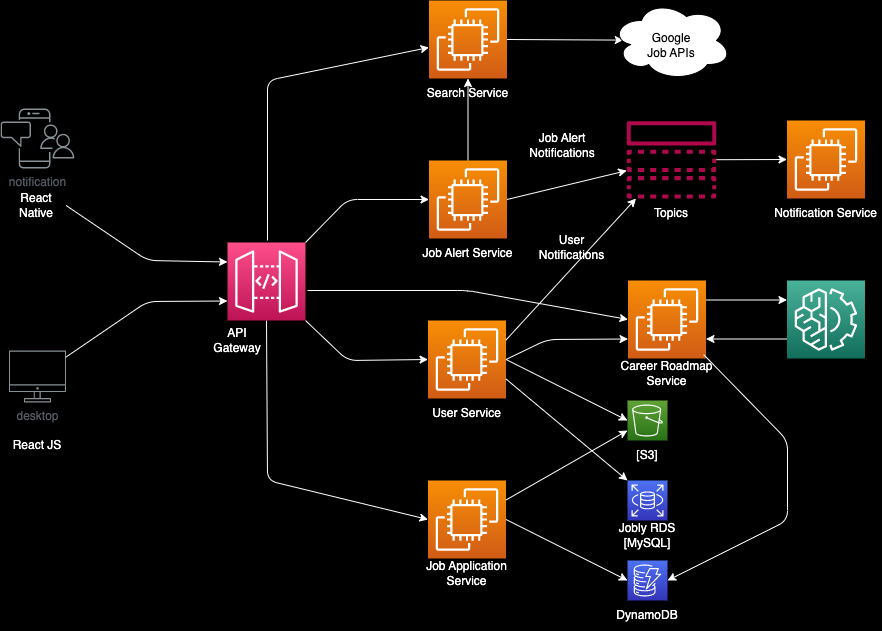

The diagram above was exported from draw.io. Its source (the exported page's mxGraphModel, read from the mxfile embedded in the PNG):
<mxGraphModel dx="959" dy="666" grid="1" gridSize="10" guides="1" tooltips="1" connect="1" arrows="1" fold="1" page="1" pageScale="1" pageWidth="1169" pageHeight="827" background="#000000" math="0" shadow="0">
  <root>
    <mxCell id="0" />
    <mxCell id="1" parent="0" />
    <mxCell id="11" value="" style="group" parent="1" vertex="1" connectable="0">
      <mxGeometry x="465" y="40" width="111" height="108" as="geometry" />
    </mxCell>
    <mxCell id="8" value="" style="sketch=0;points=[[0,0,0],[0.25,0,0],[0.5,0,0],[0.75,0,0],[1,0,0],[0,1,0],[0.25,1,0],[0.5,1,0],[0.75,1,0],[1,1,0],[0,0.25,0],[0,0.5,0],[0,0.75,0],[1,0.25,0],[1,0.5,0],[1,0.75,0]];outlineConnect=0;fontColor=#232F3E;gradientColor=#F78E04;gradientDirection=north;fillColor=#D05C17;strokeColor=#ffffff;dashed=0;verticalLabelPosition=bottom;verticalAlign=top;align=center;html=1;fontSize=12;fontStyle=0;aspect=fixed;shape=mxgraph.aws4.resourceIcon;resIcon=mxgraph.aws4.ec2;" parent="11" vertex="1">
      <mxGeometry x="16.5" width="78" height="78" as="geometry" />
    </mxCell>
    <mxCell id="10" value="Search Service" style="text;html=1;strokeColor=none;fillColor=none;align=center;verticalAlign=middle;whiteSpace=wrap;rounded=0;fontColor=#FFFFFF;" parent="11" vertex="1">
      <mxGeometry y="78" width="111" height="30" as="geometry" />
    </mxCell>
    <mxCell id="12" value="" style="group" parent="1" vertex="1" connectable="0">
      <mxGeometry x="465" y="200" width="111" height="108" as="geometry" />
    </mxCell>
    <mxCell id="13" value="" style="sketch=0;points=[[0,0,0],[0.25,0,0],[0.5,0,0],[0.75,0,0],[1,0,0],[0,1,0],[0.25,1,0],[0.5,1,0],[0.75,1,0],[1,1,0],[0,0.25,0],[0,0.5,0],[0,0.75,0],[1,0.25,0],[1,0.5,0],[1,0.75,0]];outlineConnect=0;fontColor=#232F3E;gradientColor=#F78E04;gradientDirection=north;fillColor=#D05C17;strokeColor=#ffffff;dashed=0;verticalLabelPosition=bottom;verticalAlign=top;align=center;html=1;fontSize=12;fontStyle=0;aspect=fixed;shape=mxgraph.aws4.resourceIcon;resIcon=mxgraph.aws4.ec2;" parent="12" vertex="1">
      <mxGeometry x="16.5" width="78" height="78" as="geometry" />
    </mxCell>
    <mxCell id="14" value="Job Alert Service" style="text;html=1;strokeColor=none;fillColor=none;align=center;verticalAlign=middle;whiteSpace=wrap;rounded=0;fontColor=#FFFFFF;" parent="12" vertex="1">
      <mxGeometry y="78" width="111" height="30" as="geometry" />
    </mxCell>
    <mxCell id="15" value="" style="group" parent="1" vertex="1" connectable="0">
      <mxGeometry x="823" y="160" width="111" height="108" as="geometry" />
    </mxCell>
    <mxCell id="16" value="" style="sketch=0;points=[[0,0,0],[0.25,0,0],[0.5,0,0],[0.75,0,0],[1,0,0],[0,1,0],[0.25,1,0],[0.5,1,0],[0.75,1,0],[1,1,0],[0,0.25,0],[0,0.5,0],[0,0.75,0],[1,0.25,0],[1,0.5,0],[1,0.75,0]];outlineConnect=0;fontColor=#232F3E;gradientColor=#F78E04;gradientDirection=north;fillColor=#D05C17;strokeColor=#ffffff;dashed=0;verticalLabelPosition=bottom;verticalAlign=top;align=center;html=1;fontSize=12;fontStyle=0;aspect=fixed;shape=mxgraph.aws4.resourceIcon;resIcon=mxgraph.aws4.ec2;" parent="15" vertex="1">
      <mxGeometry x="16.5" width="78" height="78" as="geometry" />
    </mxCell>
    <mxCell id="17" value="Notification Service" style="text;html=1;strokeColor=none;fillColor=none;align=center;verticalAlign=middle;whiteSpace=wrap;rounded=0;fontColor=#FFFFFF;" parent="15" vertex="1">
      <mxGeometry y="78" width="111" height="30" as="geometry" />
    </mxCell>
    <mxCell id="18" value="" style="group" parent="1" vertex="1" connectable="0">
      <mxGeometry x="464" y="360" width="110" height="108" as="geometry" />
    </mxCell>
    <mxCell id="19" value="" style="sketch=0;points=[[0,0,0],[0.25,0,0],[0.5,0,0],[0.75,0,0],[1,0,0],[0,1,0],[0.25,1,0],[0.5,1,0],[0.75,1,0],[1,1,0],[0,0.25,0],[0,0.5,0],[0,0.75,0],[1,0.25,0],[1,0.5,0],[1,0.75,0]];outlineConnect=0;fontColor=#232F3E;gradientColor=#F78E04;gradientDirection=north;fillColor=#D05C17;strokeColor=#ffffff;dashed=0;verticalLabelPosition=bottom;verticalAlign=top;align=center;html=1;fontSize=12;fontStyle=0;aspect=fixed;shape=mxgraph.aws4.resourceIcon;resIcon=mxgraph.aws4.ec2;" parent="18" vertex="1">
      <mxGeometry x="16.5" width="78" height="78" as="geometry" />
    </mxCell>
    <mxCell id="20" value="User Service" style="text;html=1;strokeColor=none;fillColor=none;align=center;verticalAlign=middle;whiteSpace=wrap;rounded=0;fontColor=#FFFFFF;" parent="18" vertex="1">
      <mxGeometry y="78" width="111" height="30" as="geometry" />
    </mxCell>
    <mxCell id="21" value="" style="group" parent="1" vertex="1" connectable="0">
      <mxGeometry x="664" y="320" width="111" height="108" as="geometry" />
    </mxCell>
    <mxCell id="22" value="" style="sketch=0;points=[[0,0,0],[0.25,0,0],[0.5,0,0],[0.75,0,0],[1,0,0],[0,1,0],[0.25,1,0],[0.5,1,0],[0.75,1,0],[1,1,0],[0,0.25,0],[0,0.5,0],[0,0.75,0],[1,0.25,0],[1,0.5,0],[1,0.75,0]];outlineConnect=0;fontColor=#232F3E;gradientColor=#F78E04;gradientDirection=north;fillColor=#D05C17;strokeColor=#ffffff;dashed=0;verticalLabelPosition=bottom;verticalAlign=top;align=center;html=1;fontSize=12;fontStyle=0;aspect=fixed;shape=mxgraph.aws4.resourceIcon;resIcon=mxgraph.aws4.ec2;" parent="21" vertex="1">
      <mxGeometry x="16.5" width="78" height="78" as="geometry" />
    </mxCell>
    <mxCell id="23" value="Career Roadmap Service" style="text;html=1;strokeColor=none;fillColor=none;align=center;verticalAlign=middle;whiteSpace=wrap;rounded=0;fontColor=#FFFFFF;" parent="21" vertex="1">
      <mxGeometry y="78" width="111" height="30" as="geometry" />
    </mxCell>
    <mxCell id="30" style="edgeStyle=none;html=1;exitX=0.5;exitY=0;exitDx=0;exitDy=0;exitPerimeter=0;entryX=0.5;entryY=0;entryDx=0;entryDy=0;strokeColor=#FFFFFF;" parent="1" source="13" target="10" edge="1">
      <mxGeometry relative="1" as="geometry" />
    </mxCell>
    <mxCell id="34" style="edgeStyle=none;html=1;entryX=0;entryY=0.5;entryDx=0;entryDy=0;entryPerimeter=0;strokeColor=#FFFFFF;" parent="1" target="22" edge="1">
      <mxGeometry relative="1" as="geometry">
        <mxPoint x="360" y="330" as="sourcePoint" />
        <Array as="points">
          <mxPoint x="520" y="330" />
        </Array>
      </mxGeometry>
    </mxCell>
    <mxCell id="37" value="" style="group" parent="1" vertex="1" connectable="0">
      <mxGeometry x="464" y="520" width="111" height="108" as="geometry" />
    </mxCell>
    <mxCell id="38" value="" style="sketch=0;points=[[0,0,0],[0.25,0,0],[0.5,0,0],[0.75,0,0],[1,0,0],[0,1,0],[0.25,1,0],[0.5,1,0],[0.75,1,0],[1,1,0],[0,0.25,0],[0,0.5,0],[0,0.75,0],[1,0.25,0],[1,0.5,0],[1,0.75,0]];outlineConnect=0;fontColor=#232F3E;gradientColor=#F78E04;gradientDirection=north;fillColor=#D05C17;strokeColor=#ffffff;dashed=0;verticalLabelPosition=bottom;verticalAlign=top;align=center;html=1;fontSize=12;fontStyle=0;aspect=fixed;shape=mxgraph.aws4.resourceIcon;resIcon=mxgraph.aws4.ec2;" parent="37" vertex="1">
      <mxGeometry x="16.5" width="78" height="78" as="geometry" />
    </mxCell>
    <mxCell id="39" value="Job Application Service" style="text;html=1;strokeColor=none;fillColor=none;align=center;verticalAlign=middle;whiteSpace=wrap;rounded=0;fontColor=#FFFFFF;" parent="37" vertex="1">
      <mxGeometry y="78" width="111" height="30" as="geometry" />
    </mxCell>
    <mxCell id="40" style="edgeStyle=none;html=1;exitX=0.5;exitY=1;exitDx=0;exitDy=0;entryX=0;entryY=0.5;entryDx=0;entryDy=0;entryPerimeter=0;strokeColor=#FFFFFF;exitPerimeter=0;" parent="1" source="98" target="38" edge="1">
      <mxGeometry relative="1" as="geometry">
        <Array as="points">
          <mxPoint x="320" y="520" />
        </Array>
      </mxGeometry>
    </mxCell>
    <mxCell id="44" style="edgeStyle=none;html=1;entryX=0;entryY=0.5;entryDx=0;entryDy=0;entryPerimeter=0;strokeColor=#FFFFFF;" parent="1" source="41" target="16" edge="1">
      <mxGeometry relative="1" as="geometry">
        <mxPoint x="770" y="278" as="sourcePoint" />
        <mxPoint x="840" y="278" as="targetPoint" />
      </mxGeometry>
    </mxCell>
    <mxCell id="51" style="edgeStyle=none;html=1;exitX=0;exitY=0.75;exitDx=0;exitDy=0;exitPerimeter=0;entryX=1;entryY=0.75;entryDx=0;entryDy=0;entryPerimeter=0;strokeColor=#FFFFFF;" parent="1" source="49" target="22" edge="1">
      <mxGeometry relative="1" as="geometry" />
    </mxCell>
    <mxCell id="50" style="edgeStyle=none;html=1;exitX=1;exitY=0.25;exitDx=0;exitDy=0;exitPerimeter=0;entryX=0;entryY=0.25;entryDx=0;entryDy=0;entryPerimeter=0;strokeColor=#FFFFFF;" parent="1" source="22" target="49" edge="1">
      <mxGeometry relative="1" as="geometry" />
    </mxCell>
    <mxCell id="52" style="edgeStyle=none;html=1;entryX=0.098;entryY=0.495;entryDx=0;entryDy=0;entryPerimeter=0;strokeColor=#FFFFFF;exitX=1;exitY=0.5;exitDx=0;exitDy=0;exitPerimeter=0;" parent="1" target="46" edge="1" source="8">
      <mxGeometry relative="1" as="geometry">
        <mxPoint x="560" y="120" as="sourcePoint" />
      </mxGeometry>
    </mxCell>
    <mxCell id="55" value="" style="group;fontColor=#FFFFFF;" parent="1" vertex="1" connectable="0">
      <mxGeometry x="839.5" y="320" width="78" height="108" as="geometry" />
    </mxCell>
    <mxCell id="49" value="" style="sketch=0;points=[[0,0,0],[0.25,0,0],[0.5,0,0],[0.75,0,0],[1,0,0],[0,1,0],[0.25,1,0],[0.5,1,0],[0.75,1,0],[1,1,0],[0,0.25,0],[0,0.5,0],[0,0.75,0],[1,0.25,0],[1,0.5,0],[1,0.75,0]];outlineConnect=0;fontColor=#232F3E;gradientColor=#4AB29A;gradientDirection=north;fillColor=#116D5B;strokeColor=#ffffff;dashed=0;verticalLabelPosition=bottom;verticalAlign=top;align=center;html=1;fontSize=12;fontStyle=0;aspect=fixed;shape=mxgraph.aws4.resourceIcon;resIcon=mxgraph.aws4.machine_learning;" parent="55" vertex="1">
      <mxGeometry width="78" height="78" as="geometry" />
    </mxCell>
    <mxCell id="54" value="Chat-GPT" style="text;html=1;strokeColor=none;fillColor=none;align=center;verticalAlign=middle;whiteSpace=wrap;rounded=0;" parent="55" vertex="1">
      <mxGeometry x="9" y="78" width="60" height="30" as="geometry" />
    </mxCell>
    <mxCell id="57" value="" style="group" parent="1" vertex="1" connectable="0">
      <mxGeometry x="679" y="160.69" width="90" height="107.31" as="geometry" />
    </mxCell>
    <mxCell id="41" value="" style="sketch=0;outlineConnect=0;fontColor=#232F3E;gradientColor=none;fillColor=#B0084D;strokeColor=none;dashed=0;verticalLabelPosition=bottom;verticalAlign=top;align=center;html=1;fontSize=12;fontStyle=0;aspect=fixed;pointerEvents=1;shape=mxgraph.aws4.topic;" parent="57" vertex="1">
      <mxGeometry width="90" height="77.31" as="geometry" />
    </mxCell>
    <mxCell id="45" value="Topics" style="text;html=1;strokeColor=none;fillColor=none;align=center;verticalAlign=middle;whiteSpace=wrap;rounded=0;fontColor=#FFFFFF;" parent="57" vertex="1">
      <mxGeometry x="15" y="77.31" width="60" height="30" as="geometry" />
    </mxCell>
    <mxCell id="60" style="edgeStyle=none;html=1;exitX=1;exitY=0.5;exitDx=0;exitDy=0;exitPerimeter=0;entryX=0;entryY=0.5;entryDx=0;entryDy=0;entryPerimeter=0;strokeColor=#FFFFFF;fontColor=#FFFFFF;" edge="1" parent="1" source="19" target="58">
      <mxGeometry relative="1" as="geometry" />
    </mxCell>
    <mxCell id="62" style="edgeStyle=none;html=1;entryX=0;entryY=0;entryDx=0;entryDy=0;entryPerimeter=0;strokeColor=#FFFFFF;fontColor=#FFFFFF;exitX=1;exitY=0.75;exitDx=0;exitDy=0;exitPerimeter=0;" edge="1" parent="1" source="19" target="61">
      <mxGeometry relative="1" as="geometry">
        <mxPoint x="550" y="440" as="sourcePoint" />
      </mxGeometry>
    </mxCell>
    <mxCell id="66" value="" style="group" vertex="1" connectable="0" parent="1">
      <mxGeometry x="670" y="520" width="60" height="70" as="geometry" />
    </mxCell>
    <mxCell id="61" value="" style="sketch=0;points=[[0,0,0],[0.25,0,0],[0.5,0,0],[0.75,0,0],[1,0,0],[0,1,0],[0.25,1,0],[0.5,1,0],[0.75,1,0],[1,1,0],[0,0.25,0],[0,0.5,0],[0,0.75,0],[1,0.25,0],[1,0.5,0],[1,0.75,0]];outlineConnect=0;fontColor=#232F3E;gradientColor=#4D72F3;gradientDirection=north;fillColor=#3334B9;strokeColor=#ffffff;dashed=0;verticalLabelPosition=bottom;verticalAlign=top;align=center;html=1;fontSize=12;fontStyle=0;aspect=fixed;shape=mxgraph.aws4.resourceIcon;resIcon=mxgraph.aws4.rds;" vertex="1" parent="66">
      <mxGeometry x="10" width="40" height="40" as="geometry" />
    </mxCell>
    <mxCell id="65" value="Jobly RDS&lt;br&gt;[MySQL]" style="text;html=1;strokeColor=none;fillColor=none;align=center;verticalAlign=middle;whiteSpace=wrap;rounded=0;fontColor=#FFFFFF;" vertex="1" parent="66">
      <mxGeometry y="40" width="60" height="30" as="geometry" />
    </mxCell>
    <mxCell id="72" value="" style="group" vertex="1" connectable="0" parent="1">
      <mxGeometry x="60" y="390" width="60" height="110" as="geometry" />
    </mxCell>
    <mxCell id="68" value="desktop" style="sketch=0;outlineConnect=0;gradientColor=none;fontColor=#545B64;strokeColor=none;fillColor=#879196;dashed=0;verticalLabelPosition=bottom;verticalAlign=top;align=center;html=1;fontSize=12;fontStyle=0;aspect=fixed;shape=mxgraph.aws4.illustration_desktop;pointerEvents=1" vertex="1" parent="72">
      <mxGeometry x="1.4300000000000068" width="57.14" height="52" as="geometry" />
    </mxCell>
    <mxCell id="71" value="React JS" style="text;html=1;strokeColor=none;fillColor=none;align=center;verticalAlign=middle;whiteSpace=wrap;rounded=0;fontColor=#FFFFFF;" vertex="1" parent="72">
      <mxGeometry y="80" width="60" height="30" as="geometry" />
    </mxCell>
    <mxCell id="73" value="" style="group" vertex="1" connectable="0" parent="1">
      <mxGeometry x="110" y="196" width="74.07" height="112" as="geometry" />
    </mxCell>
    <mxCell id="97" value="" style="group" vertex="1" connectable="0" parent="73">
      <mxGeometry x="-57" y="-48" width="74.07" height="112" as="geometry" />
    </mxCell>
    <mxCell id="67" value="notification" style="sketch=0;outlineConnect=0;gradientColor=none;fontColor=#545B64;strokeColor=none;fillColor=#879196;dashed=0;verticalLabelPosition=bottom;verticalAlign=top;align=center;html=1;fontSize=12;fontStyle=0;aspect=fixed;shape=mxgraph.aws4.illustration_notification;pointerEvents=1" vertex="1" parent="97">
      <mxGeometry width="74.07" height="60" as="geometry" />
    </mxCell>
    <mxCell id="70" value="React Native" style="text;html=1;strokeColor=none;fillColor=none;align=center;verticalAlign=middle;whiteSpace=wrap;rounded=0;fontColor=#FFFFFF;" vertex="1" parent="97">
      <mxGeometry x="5.609999999999985" y="82" width="60" height="30" as="geometry" />
    </mxCell>
    <mxCell id="74" style="edgeStyle=none;html=1;strokeColor=#FFFFFF;fontColor=#FFFFFF;" edge="1" parent="1" target="8">
      <mxGeometry relative="1" as="geometry">
        <mxPoint x="320" y="280" as="sourcePoint" />
        <Array as="points">
          <mxPoint x="320" y="120" />
        </Array>
      </mxGeometry>
    </mxCell>
    <mxCell id="80" value="" style="group" vertex="1" connectable="0" parent="1">
      <mxGeometry x="585" y="170" width="60" height="30" as="geometry" />
    </mxCell>
    <mxCell id="87" value="" style="group" vertex="1" connectable="0" parent="80">
      <mxGeometry width="60" height="30" as="geometry" />
    </mxCell>
    <mxCell id="32" style="edgeStyle=none;html=1;exitX=1;exitY=0.5;exitDx=0;exitDy=0;exitPerimeter=0;strokeColor=#FFFFFF;" parent="87" source="13" target="41" edge="1">
      <mxGeometry relative="1" as="geometry" />
    </mxCell>
    <mxCell id="79" value="Job Alert Notifications" style="text;html=1;strokeColor=none;fillColor=none;align=center;verticalAlign=middle;whiteSpace=wrap;rounded=0;fontColor=#FFFFFF;" vertex="1" parent="87">
      <mxGeometry width="60" height="30" as="geometry" />
    </mxCell>
    <mxCell id="81" style="edgeStyle=none;html=1;exitX=1;exitY=0.5;exitDx=0;exitDy=0;strokeColor=#FFFFFF;fontColor=#FFFFFF;entryX=0;entryY=0.25;entryDx=0;entryDy=0;entryPerimeter=0;" edge="1" parent="1" source="70" target="98">
      <mxGeometry relative="1" as="geometry">
        <mxPoint x="137.13999999999987" y="287.5" as="sourcePoint" />
        <mxPoint x="430" y="300" as="targetPoint" />
        <Array as="points">
          <mxPoint x="200" y="300" />
        </Array>
      </mxGeometry>
    </mxCell>
    <mxCell id="86" value="" style="group" vertex="1" connectable="0" parent="1">
      <mxGeometry x="599" y="268" width="170" height="30" as="geometry" />
    </mxCell>
    <mxCell id="77" value="" style="group" vertex="1" connectable="0" parent="86">
      <mxGeometry width="170" height="30" as="geometry" />
    </mxCell>
    <mxCell id="76" value="User Notifications" style="text;html=1;strokeColor=none;fillColor=none;align=center;verticalAlign=middle;whiteSpace=wrap;rounded=0;fontColor=#FFFFFF;" vertex="1" parent="77">
      <mxGeometry y="7.5" width="51" height="22.5" as="geometry" />
    </mxCell>
    <mxCell id="85" style="edgeStyle=none;html=1;exitX=1;exitY=0.25;exitDx=0;exitDy=0;exitPerimeter=0;strokeColor=#FFFFFF;fontColor=#FFFFFF;" edge="1" parent="86" source="19" target="41">
      <mxGeometry relative="1" as="geometry" />
    </mxCell>
    <mxCell id="88" value="" style="group" vertex="1" connectable="0" parent="1">
      <mxGeometry x="670" y="440" width="60" height="70" as="geometry" />
    </mxCell>
    <mxCell id="58" value="" style="sketch=0;points=[[0,0,0],[0.25,0,0],[0.5,0,0],[0.75,0,0],[1,0,0],[0,1,0],[0.25,1,0],[0.5,1,0],[0.75,1,0],[1,1,0],[0,0.25,0],[0,0.5,0],[0,0.75,0],[1,0.25,0],[1,0.5,0],[1,0.75,0]];outlineConnect=0;fontColor=#232F3E;gradientColor=#60A337;gradientDirection=north;fillColor=#277116;strokeColor=#ffffff;dashed=0;verticalLabelPosition=bottom;verticalAlign=top;align=center;html=1;fontSize=12;fontStyle=0;aspect=fixed;shape=mxgraph.aws4.resourceIcon;resIcon=mxgraph.aws4.s3;" vertex="1" parent="88">
      <mxGeometry x="10" width="40" height="40" as="geometry" />
    </mxCell>
    <mxCell id="59" value="[S3]" style="text;html=1;strokeColor=none;fillColor=none;align=center;verticalAlign=middle;whiteSpace=wrap;rounded=0;fontColor=#FFFFFF;" vertex="1" parent="88">
      <mxGeometry y="40" width="60" height="30" as="geometry" />
    </mxCell>
    <mxCell id="89" value="" style="group" vertex="1" connectable="0" parent="1">
      <mxGeometry x="664" y="40" width="120" height="120" as="geometry" />
    </mxCell>
    <mxCell id="46" value="" style="ellipse;shape=cloud;whiteSpace=wrap;html=1;" parent="89" vertex="1">
      <mxGeometry width="120" height="80" as="geometry" />
    </mxCell>
    <mxCell id="56" value="" style="group" parent="89" vertex="1" connectable="0">
      <mxGeometry y="40" width="120" height="80" as="geometry" />
    </mxCell>
    <mxCell id="53" value="Google Job APIs" style="text;html=1;strokeColor=none;fillColor=none;align=center;verticalAlign=middle;whiteSpace=wrap;rounded=0;" parent="56" vertex="1">
      <mxGeometry x="30" y="-10" width="60" height="30" as="geometry" />
    </mxCell>
    <mxCell id="93" value="" style="group" vertex="1" connectable="0" parent="1">
      <mxGeometry x="670" y="600" width="60" height="70" as="geometry" />
    </mxCell>
    <mxCell id="91" value="" style="sketch=0;points=[[0,0,0],[0.25,0,0],[0.5,0,0],[0.75,0,0],[1,0,0],[0,1,0],[0.25,1,0],[0.5,1,0],[0.75,1,0],[1,1,0],[0,0.25,0],[0,0.5,0],[0,0.75,0],[1,0.25,0],[1,0.5,0],[1,0.75,0]];outlineConnect=0;fontColor=#232F3E;gradientColor=#4D72F3;gradientDirection=north;fillColor=#3334B9;strokeColor=#ffffff;dashed=0;verticalLabelPosition=bottom;verticalAlign=top;align=center;html=1;fontSize=12;fontStyle=0;aspect=fixed;shape=mxgraph.aws4.resourceIcon;resIcon=mxgraph.aws4.dynamodb;" vertex="1" parent="93">
      <mxGeometry x="10" width="40" height="40" as="geometry" />
    </mxCell>
    <mxCell id="92" value="DynamoDB" style="text;html=1;strokeColor=none;fillColor=none;align=center;verticalAlign=middle;whiteSpace=wrap;rounded=0;fontColor=#FFFFFF;" vertex="1" parent="93">
      <mxGeometry y="40" width="60" height="30" as="geometry" />
    </mxCell>
    <mxCell id="94" style="edgeStyle=none;html=1;exitX=1;exitY=0.5;exitDx=0;exitDy=0;exitPerimeter=0;entryX=0;entryY=0.5;entryDx=0;entryDy=0;entryPerimeter=0;strokeColor=#FFFFFF;fontColor=#FFFFFF;" edge="1" parent="1" source="38" target="91">
      <mxGeometry relative="1" as="geometry" />
    </mxCell>
    <mxCell id="95" style="edgeStyle=none;html=1;exitX=1;exitY=0.25;exitDx=0;exitDy=0;exitPerimeter=0;entryX=0;entryY=0.75;entryDx=0;entryDy=0;entryPerimeter=0;strokeColor=#FFFFFF;fontColor=#FFFFFF;" edge="1" parent="1" source="38" target="58">
      <mxGeometry relative="1" as="geometry" />
    </mxCell>
    <mxCell id="99" style="edgeStyle=none;html=1;strokeColor=#FFFFFF;fontColor=#FFFFFF;entryX=0;entryY=0.75;entryDx=0;entryDy=0;entryPerimeter=0;" edge="1" parent="1" source="68" target="98">
      <mxGeometry relative="1" as="geometry">
        <mxPoint x="115.61000000000013" y="268" as="sourcePoint" />
        <mxPoint x="280" y="332" as="targetPoint" />
        <Array as="points">
          <mxPoint x="200" y="341" />
        </Array>
      </mxGeometry>
    </mxCell>
    <mxCell id="100" style="edgeStyle=none;html=1;strokeColor=#FFFFFF;fontColor=#FFFFFF;exitX=1;exitY=0;exitDx=0;exitDy=0;exitPerimeter=0;entryX=0;entryY=0.5;entryDx=0;entryDy=0;entryPerimeter=0;" edge="1" parent="1" source="98" target="13">
      <mxGeometry relative="1" as="geometry">
        <mxPoint x="330" y="290" as="sourcePoint" />
        <mxPoint x="480" y="240" as="targetPoint" />
        <Array as="points">
          <mxPoint x="400" y="239" />
        </Array>
      </mxGeometry>
    </mxCell>
    <mxCell id="101" style="edgeStyle=none;html=1;exitX=1;exitY=1;exitDx=0;exitDy=0;entryX=0;entryY=0.5;entryDx=0;entryDy=0;entryPerimeter=0;strokeColor=#FFFFFF;exitPerimeter=0;" edge="1" parent="1" source="98" target="19">
      <mxGeometry relative="1" as="geometry">
        <mxPoint x="329" y="370" as="sourcePoint" />
        <mxPoint x="490.5" y="569" as="targetPoint" />
        <Array as="points">
          <mxPoint x="400" y="400" />
        </Array>
      </mxGeometry>
    </mxCell>
    <mxCell id="103" value="" style="group" vertex="1" connectable="0" parent="1">
      <mxGeometry x="260" y="282" width="98" height="113" as="geometry" />
    </mxCell>
    <mxCell id="98" value="" style="sketch=0;points=[[0,0,0],[0.25,0,0],[0.5,0,0],[0.75,0,0],[1,0,0],[0,1,0],[0.25,1,0],[0.5,1,0],[0.75,1,0],[1,1,0],[0,0.25,0],[0,0.5,0],[0,0.75,0],[1,0.25,0],[1,0.5,0],[1,0.75,0]];outlineConnect=0;fontColor=#232F3E;gradientColor=#FF4F8B;gradientDirection=north;fillColor=#BC1356;strokeColor=#ffffff;dashed=0;verticalLabelPosition=bottom;verticalAlign=top;align=center;html=1;fontSize=12;fontStyle=0;aspect=fixed;shape=mxgraph.aws4.resourceIcon;resIcon=mxgraph.aws4.api_gateway;" vertex="1" parent="103">
      <mxGeometry x="20" width="78" height="78" as="geometry" />
    </mxCell>
    <mxCell id="102" value="API Gateway" style="text;html=1;strokeColor=none;fillColor=none;align=center;verticalAlign=middle;whiteSpace=wrap;rounded=0;fontColor=#FFFFFF;" vertex="1" parent="103">
      <mxGeometry y="83" width="60" height="30" as="geometry" />
    </mxCell>
    <mxCell id="104" style="edgeStyle=none;html=1;exitX=0.83;exitY=-0.13;exitDx=0;exitDy=0;exitPerimeter=0;strokeColor=#FFFFFF;fontColor=#FFFFFF;entryX=1;entryY=0.5;entryDx=0;entryDy=0;entryPerimeter=0;" edge="1" parent="1" source="23" target="91">
      <mxGeometry relative="1" as="geometry">
        <mxPoint x="880" y="580" as="targetPoint" />
        <Array as="points">
          <mxPoint x="840" y="480" />
          <mxPoint x="840" y="560" />
        </Array>
      </mxGeometry>
    </mxCell>
    <mxCell id="105" style="edgeStyle=none;html=1;entryX=0;entryY=0.75;entryDx=0;entryDy=0;entryPerimeter=0;strokeColor=#FFFFFF;exitX=1;exitY=0.5;exitDx=0;exitDy=0;exitPerimeter=0;" edge="1" parent="1" source="19" target="22">
      <mxGeometry relative="1" as="geometry">
        <mxPoint x="370" y="340" as="sourcePoint" />
        <mxPoint x="690.5" y="369" as="targetPoint" />
        <Array as="points">
          <mxPoint x="600" y="379" />
        </Array>
      </mxGeometry>
    </mxCell>
  </root>
</mxGraphModel>